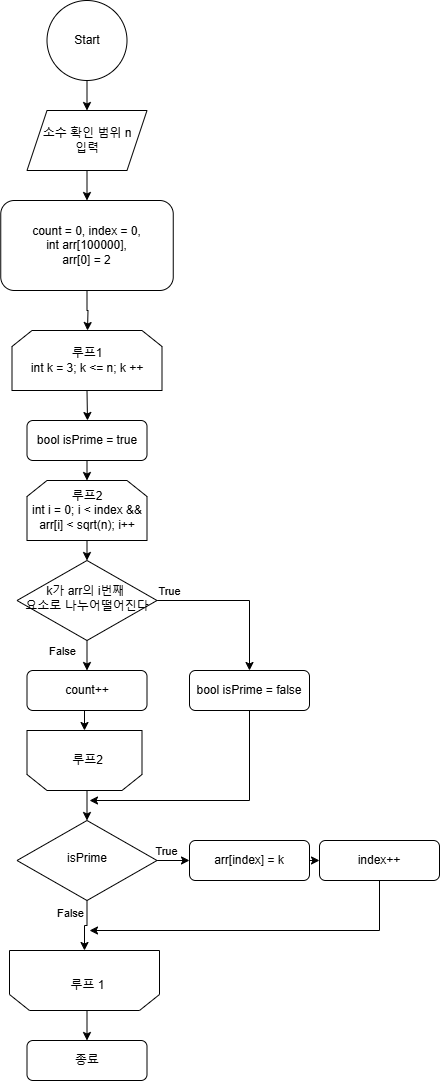

The diagram above was exported from draw.io. Its source (the exported page's mxGraphModel, read from the mxfile embedded in the PNG):
<mxGraphModel dx="1085" dy="1795" grid="1" gridSize="10" guides="1" tooltips="1" connect="1" arrows="1" fold="1" page="1" pageScale="1" pageWidth="827" pageHeight="1169" background="#ffffff" math="0" shadow="0">
  <root>
    <mxCell id="WIyWlLk6GJQsqaUBKTNV-0" />
    <mxCell id="WIyWlLk6GJQsqaUBKTNV-1" parent="WIyWlLk6GJQsqaUBKTNV-0" />
    <mxCell id="Y-3tPnoOPrftIA5f24tM-4" style="edgeStyle=orthogonalEdgeStyle;rounded=0;orthogonalLoop=1;jettySize=auto;html=1;exitX=0.5;exitY=1;exitDx=0;exitDy=0;entryX=0.5;entryY=0;entryDx=0;entryDy=0;" edge="1" parent="WIyWlLk6GJQsqaUBKTNV-1" source="Y-3tPnoOPrftIA5f24tM-1" target="Y-3tPnoOPrftIA5f24tM-3">
      <mxGeometry relative="1" as="geometry" />
    </mxCell>
    <mxCell id="Y-3tPnoOPrftIA5f24tM-1" value="Start" style="ellipse;whiteSpace=wrap;html=1;aspect=fixed;" vertex="1" parent="WIyWlLk6GJQsqaUBKTNV-1">
      <mxGeometry x="177.5" y="-180" width="80" height="80" as="geometry" />
    </mxCell>
    <mxCell id="Y-3tPnoOPrftIA5f24tM-84" style="edgeStyle=orthogonalEdgeStyle;rounded=0;orthogonalLoop=1;jettySize=auto;html=1;exitX=0.5;exitY=1;exitDx=0;exitDy=0;entryX=0.5;entryY=0;entryDx=0;entryDy=0;" edge="1" parent="WIyWlLk6GJQsqaUBKTNV-1" source="Y-3tPnoOPrftIA5f24tM-3" target="Y-3tPnoOPrftIA5f24tM-83">
      <mxGeometry relative="1" as="geometry" />
    </mxCell>
    <mxCell id="Y-3tPnoOPrftIA5f24tM-3" value="소수 확인 범위 n&lt;div&gt;입력&lt;/div&gt;" style="shape=parallelogram;perimeter=parallelogramPerimeter;whiteSpace=wrap;html=1;fixedSize=1;" vertex="1" parent="WIyWlLk6GJQsqaUBKTNV-1">
      <mxGeometry x="157.5" y="-70" width="120" height="60" as="geometry" />
    </mxCell>
    <mxCell id="Y-3tPnoOPrftIA5f24tM-25" value="종료" style="rounded=1;whiteSpace=wrap;html=1;fontSize=12;glass=0;strokeWidth=1;shadow=0;" vertex="1" parent="WIyWlLk6GJQsqaUBKTNV-1">
      <mxGeometry x="157.5" y="860" width="120" height="40" as="geometry" />
    </mxCell>
    <mxCell id="Y-3tPnoOPrftIA5f24tM-43" style="edgeStyle=orthogonalEdgeStyle;rounded=0;orthogonalLoop=1;jettySize=auto;html=1;exitX=0.5;exitY=1;exitDx=0;exitDy=0;entryX=0.5;entryY=1;entryDx=0;entryDy=0;" edge="1" parent="WIyWlLk6GJQsqaUBKTNV-1" source="Y-3tPnoOPrftIA5f24tM-28" target="Y-3tPnoOPrftIA5f24tM-31">
      <mxGeometry relative="1" as="geometry" />
    </mxCell>
    <mxCell id="Y-3tPnoOPrftIA5f24tM-28" value="count++" style="rounded=1;whiteSpace=wrap;html=1;fontSize=12;glass=0;strokeWidth=1;shadow=0;" vertex="1" parent="WIyWlLk6GJQsqaUBKTNV-1">
      <mxGeometry x="157.5" y="490" width="120" height="40" as="geometry" />
    </mxCell>
    <mxCell id="Y-3tPnoOPrftIA5f24tM-92" style="edgeStyle=orthogonalEdgeStyle;rounded=0;orthogonalLoop=1;jettySize=auto;html=1;exitX=0.5;exitY=0;exitDx=0;exitDy=0;entryX=0.5;entryY=0;entryDx=0;entryDy=0;" edge="1" parent="WIyWlLk6GJQsqaUBKTNV-1" source="Y-3tPnoOPrftIA5f24tM-31" target="Y-3tPnoOPrftIA5f24tM-91">
      <mxGeometry relative="1" as="geometry" />
    </mxCell>
    <mxCell id="Y-3tPnoOPrftIA5f24tM-31" value="" style="shape=loopLimit;whiteSpace=wrap;html=1;rotation=-180;" vertex="1" parent="WIyWlLk6GJQsqaUBKTNV-1">
      <mxGeometry x="157.5" y="550" width="115" height="60" as="geometry" />
    </mxCell>
    <mxCell id="Y-3tPnoOPrftIA5f24tM-42" style="edgeStyle=orthogonalEdgeStyle;rounded=0;orthogonalLoop=1;jettySize=auto;html=1;exitX=0.5;exitY=1;exitDx=0;exitDy=0;entryX=0.5;entryY=0;entryDx=0;entryDy=0;" edge="1" parent="WIyWlLk6GJQsqaUBKTNV-1" source="Y-3tPnoOPrftIA5f24tM-34" target="Y-3tPnoOPrftIA5f24tM-28">
      <mxGeometry relative="1" as="geometry" />
    </mxCell>
    <mxCell id="Y-3tPnoOPrftIA5f24tM-44" value="False" style="edgeLabel;html=1;align=center;verticalAlign=middle;resizable=0;points=[];" vertex="1" connectable="0" parent="Y-3tPnoOPrftIA5f24tM-42">
      <mxGeometry x="0.0667" y="-4" relative="1" as="geometry">
        <mxPoint x="-21" y="-6" as="offset" />
      </mxGeometry>
    </mxCell>
    <mxCell id="Y-3tPnoOPrftIA5f24tM-64" style="edgeStyle=orthogonalEdgeStyle;rounded=0;orthogonalLoop=1;jettySize=auto;html=1;exitX=1;exitY=0.5;exitDx=0;exitDy=0;entryX=0.5;entryY=0;entryDx=0;entryDy=0;" edge="1" parent="WIyWlLk6GJQsqaUBKTNV-1" source="Y-3tPnoOPrftIA5f24tM-34" target="Y-3tPnoOPrftIA5f24tM-89">
      <mxGeometry relative="1" as="geometry">
        <mxPoint x="370" y="470" as="targetPoint" />
        <Array as="points">
          <mxPoint x="380" y="420" />
        </Array>
      </mxGeometry>
    </mxCell>
    <mxCell id="Y-3tPnoOPrftIA5f24tM-65" value="True" style="edgeLabel;html=1;align=center;verticalAlign=middle;resizable=0;points=[];" vertex="1" connectable="0" parent="Y-3tPnoOPrftIA5f24tM-64">
      <mxGeometry x="-0.9015" y="-3" relative="1" as="geometry">
        <mxPoint x="4" y="-13" as="offset" />
      </mxGeometry>
    </mxCell>
    <mxCell id="Y-3tPnoOPrftIA5f24tM-34" value="k가 arr의 i번째&amp;nbsp;&lt;div&gt;요소로&amp;nbsp;&lt;span style=&quot;background-color: initial;&quot;&gt;나누어떨어진다&lt;/span&gt;&lt;/div&gt;" style="rhombus;whiteSpace=wrap;html=1;shadow=0;fontFamily=Helvetica;fontSize=12;align=center;strokeWidth=1;spacing=6;spacingTop=-4;" vertex="1" parent="WIyWlLk6GJQsqaUBKTNV-1">
      <mxGeometry x="147.5" y="380" width="140" height="80" as="geometry" />
    </mxCell>
    <mxCell id="Y-3tPnoOPrftIA5f24tM-39" style="edgeStyle=orthogonalEdgeStyle;rounded=0;orthogonalLoop=1;jettySize=auto;html=1;exitX=0.5;exitY=1;exitDx=0;exitDy=0;entryX=0.5;entryY=0;entryDx=0;entryDy=0;" edge="1" parent="WIyWlLk6GJQsqaUBKTNV-1" source="Y-3tPnoOPrftIA5f24tM-35" target="Y-3tPnoOPrftIA5f24tM-34">
      <mxGeometry relative="1" as="geometry">
        <mxPoint x="217.5" y="360" as="targetPoint" />
      </mxGeometry>
    </mxCell>
    <mxCell id="Y-3tPnoOPrftIA5f24tM-35" value="&lt;div&gt;루프2&lt;/div&gt;int i = 0; i &amp;lt; index &amp;amp;&amp;amp; arr[i] &amp;lt; sqrt(n); i++" style="shape=loopLimit;whiteSpace=wrap;html=1;" vertex="1" parent="WIyWlLk6GJQsqaUBKTNV-1">
      <mxGeometry x="157.5" y="300" width="120" height="60" as="geometry" />
    </mxCell>
    <mxCell id="Y-3tPnoOPrftIA5f24tM-38" value="루프2" style="text;html=1;align=center;verticalAlign=middle;resizable=0;points=[];autosize=1;strokeColor=none;fillColor=none;" vertex="1" parent="WIyWlLk6GJQsqaUBKTNV-1">
      <mxGeometry x="192.5" y="565" width="50" height="30" as="geometry" />
    </mxCell>
    <mxCell id="Y-3tPnoOPrftIA5f24tM-77" style="edgeStyle=orthogonalEdgeStyle;rounded=0;orthogonalLoop=1;jettySize=auto;html=1;exitX=0.5;exitY=1;exitDx=0;exitDy=0;" edge="1" parent="WIyWlLk6GJQsqaUBKTNV-1" source="Y-3tPnoOPrftIA5f24tM-68">
      <mxGeometry relative="1" as="geometry">
        <mxPoint x="218" y="240" as="targetPoint" />
      </mxGeometry>
    </mxCell>
    <mxCell id="Y-3tPnoOPrftIA5f24tM-68" value="&lt;div&gt;루프1&lt;/div&gt;int k = 3; k &amp;lt;= n; k ++" style="shape=loopLimit;whiteSpace=wrap;html=1;" vertex="1" parent="WIyWlLk6GJQsqaUBKTNV-1">
      <mxGeometry x="142.5" y="150" width="150" height="60" as="geometry" />
    </mxCell>
    <mxCell id="Y-3tPnoOPrftIA5f24tM-81" style="edgeStyle=orthogonalEdgeStyle;rounded=0;orthogonalLoop=1;jettySize=auto;html=1;exitX=0.5;exitY=0;exitDx=0;exitDy=0;entryX=0.5;entryY=0;entryDx=0;entryDy=0;" edge="1" parent="WIyWlLk6GJQsqaUBKTNV-1" source="Y-3tPnoOPrftIA5f24tM-70" target="Y-3tPnoOPrftIA5f24tM-25">
      <mxGeometry relative="1" as="geometry" />
    </mxCell>
    <mxCell id="Y-3tPnoOPrftIA5f24tM-70" value="" style="shape=loopLimit;whiteSpace=wrap;html=1;rotation=-180;" vertex="1" parent="WIyWlLk6GJQsqaUBKTNV-1">
      <mxGeometry x="140" y="770" width="150" height="60" as="geometry" />
    </mxCell>
    <mxCell id="Y-3tPnoOPrftIA5f24tM-72" value="루프 1" style="text;html=1;align=center;verticalAlign=middle;resizable=0;points=[];autosize=1;strokeColor=none;fillColor=none;" vertex="1" parent="WIyWlLk6GJQsqaUBKTNV-1">
      <mxGeometry x="187.5" y="790" width="60" height="30" as="geometry" />
    </mxCell>
    <mxCell id="Y-3tPnoOPrftIA5f24tM-85" style="edgeStyle=orthogonalEdgeStyle;rounded=0;orthogonalLoop=1;jettySize=auto;html=1;exitX=0.5;exitY=1;exitDx=0;exitDy=0;" edge="1" parent="WIyWlLk6GJQsqaUBKTNV-1" source="Y-3tPnoOPrftIA5f24tM-83">
      <mxGeometry relative="1" as="geometry">
        <mxPoint x="218" y="150" as="targetPoint" />
      </mxGeometry>
    </mxCell>
    <mxCell id="Y-3tPnoOPrftIA5f24tM-83" value="count = 0, index = 0,&lt;div&gt;int arr[100000],&lt;/div&gt;&lt;div&gt;arr[0] = 2&lt;/div&gt;" style="rounded=1;whiteSpace=wrap;html=1;fontSize=12;glass=0;strokeWidth=1;shadow=0;" vertex="1" parent="WIyWlLk6GJQsqaUBKTNV-1">
      <mxGeometry x="131.25" y="20" width="172.5" height="90" as="geometry" />
    </mxCell>
    <mxCell id="Y-3tPnoOPrftIA5f24tM-88" style="edgeStyle=orthogonalEdgeStyle;rounded=0;orthogonalLoop=1;jettySize=auto;html=1;exitX=0.5;exitY=1;exitDx=0;exitDy=0;entryX=0.5;entryY=0;entryDx=0;entryDy=0;" edge="1" parent="WIyWlLk6GJQsqaUBKTNV-1" source="Y-3tPnoOPrftIA5f24tM-87" target="Y-3tPnoOPrftIA5f24tM-35">
      <mxGeometry relative="1" as="geometry" />
    </mxCell>
    <mxCell id="Y-3tPnoOPrftIA5f24tM-87" value="bool isPrime = true" style="rounded=1;whiteSpace=wrap;html=1;fontSize=12;glass=0;strokeWidth=1;shadow=0;" vertex="1" parent="WIyWlLk6GJQsqaUBKTNV-1">
      <mxGeometry x="157.5" y="240" width="120" height="40" as="geometry" />
    </mxCell>
    <mxCell id="Y-3tPnoOPrftIA5f24tM-90" style="edgeStyle=orthogonalEdgeStyle;rounded=0;orthogonalLoop=1;jettySize=auto;html=1;exitX=0.5;exitY=1;exitDx=0;exitDy=0;" edge="1" parent="WIyWlLk6GJQsqaUBKTNV-1" source="Y-3tPnoOPrftIA5f24tM-89">
      <mxGeometry relative="1" as="geometry">
        <mxPoint x="220" y="620" as="targetPoint" />
        <Array as="points">
          <mxPoint x="380" y="620" />
        </Array>
      </mxGeometry>
    </mxCell>
    <mxCell id="Y-3tPnoOPrftIA5f24tM-89" value="bool isPrime = false" style="rounded=1;whiteSpace=wrap;html=1;fontSize=12;glass=0;strokeWidth=1;shadow=0;" vertex="1" parent="WIyWlLk6GJQsqaUBKTNV-1">
      <mxGeometry x="320" y="490" width="120" height="40" as="geometry" />
    </mxCell>
    <mxCell id="Y-3tPnoOPrftIA5f24tM-94" style="edgeStyle=orthogonalEdgeStyle;rounded=0;orthogonalLoop=1;jettySize=auto;html=1;exitX=1;exitY=0.5;exitDx=0;exitDy=0;entryX=0;entryY=0.5;entryDx=0;entryDy=0;" edge="1" parent="WIyWlLk6GJQsqaUBKTNV-1" source="Y-3tPnoOPrftIA5f24tM-91" target="Y-3tPnoOPrftIA5f24tM-93">
      <mxGeometry relative="1" as="geometry" />
    </mxCell>
    <mxCell id="Y-3tPnoOPrftIA5f24tM-98" value="True" style="edgeLabel;html=1;align=center;verticalAlign=middle;resizable=0;points=[];" vertex="1" connectable="0" parent="Y-3tPnoOPrftIA5f24tM-94">
      <mxGeometry x="-0.4769" y="1" relative="1" as="geometry">
        <mxPoint y="-9" as="offset" />
      </mxGeometry>
    </mxCell>
    <mxCell id="Y-3tPnoOPrftIA5f24tM-97" style="edgeStyle=orthogonalEdgeStyle;rounded=0;orthogonalLoop=1;jettySize=auto;html=1;exitX=0.5;exitY=1;exitDx=0;exitDy=0;entryX=0.5;entryY=1;entryDx=0;entryDy=0;" edge="1" parent="WIyWlLk6GJQsqaUBKTNV-1" source="Y-3tPnoOPrftIA5f24tM-91" target="Y-3tPnoOPrftIA5f24tM-70">
      <mxGeometry relative="1" as="geometry" />
    </mxCell>
    <mxCell id="Y-3tPnoOPrftIA5f24tM-99" value="False" style="edgeLabel;html=1;align=center;verticalAlign=middle;resizable=0;points=[];" vertex="1" connectable="0" parent="Y-3tPnoOPrftIA5f24tM-97">
      <mxGeometry x="-0.5429" y="3" relative="1" as="geometry">
        <mxPoint x="-20" as="offset" />
      </mxGeometry>
    </mxCell>
    <mxCell id="Y-3tPnoOPrftIA5f24tM-91" value="isPrime" style="rhombus;whiteSpace=wrap;html=1;shadow=0;fontFamily=Helvetica;fontSize=12;align=center;strokeWidth=1;spacing=6;spacingTop=-4;" vertex="1" parent="WIyWlLk6GJQsqaUBKTNV-1">
      <mxGeometry x="147.5" y="640" width="140" height="80" as="geometry" />
    </mxCell>
    <mxCell id="Y-3tPnoOPrftIA5f24tM-96" style="edgeStyle=orthogonalEdgeStyle;rounded=0;orthogonalLoop=1;jettySize=auto;html=1;exitX=1;exitY=0.5;exitDx=0;exitDy=0;entryX=0;entryY=0.5;entryDx=0;entryDy=0;" edge="1" parent="WIyWlLk6GJQsqaUBKTNV-1" source="Y-3tPnoOPrftIA5f24tM-93" target="Y-3tPnoOPrftIA5f24tM-95">
      <mxGeometry relative="1" as="geometry" />
    </mxCell>
    <mxCell id="Y-3tPnoOPrftIA5f24tM-93" value="arr[index] = k" style="rounded=1;whiteSpace=wrap;html=1;fontSize=12;glass=0;strokeWidth=1;shadow=0;" vertex="1" parent="WIyWlLk6GJQsqaUBKTNV-1">
      <mxGeometry x="320" y="660" width="120" height="40" as="geometry" />
    </mxCell>
    <mxCell id="Y-3tPnoOPrftIA5f24tM-100" style="edgeStyle=orthogonalEdgeStyle;rounded=0;orthogonalLoop=1;jettySize=auto;html=1;exitX=0.5;exitY=1;exitDx=0;exitDy=0;" edge="1" parent="WIyWlLk6GJQsqaUBKTNV-1" source="Y-3tPnoOPrftIA5f24tM-95">
      <mxGeometry relative="1" as="geometry">
        <mxPoint x="220" y="750" as="targetPoint" />
        <Array as="points">
          <mxPoint x="510" y="750" />
        </Array>
      </mxGeometry>
    </mxCell>
    <mxCell id="Y-3tPnoOPrftIA5f24tM-95" value="index++" style="rounded=1;whiteSpace=wrap;html=1;fontSize=12;glass=0;strokeWidth=1;shadow=0;" vertex="1" parent="WIyWlLk6GJQsqaUBKTNV-1">
      <mxGeometry x="450" y="660" width="120" height="40" as="geometry" />
    </mxCell>
  </root>
</mxGraphModel>